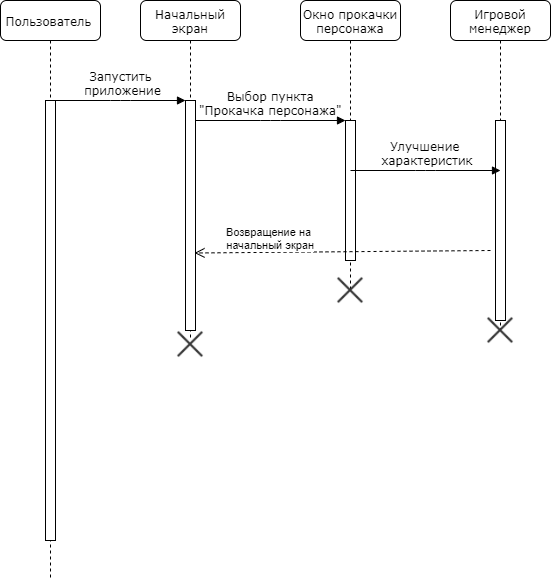

The diagram above was exported from draw.io. Its source (the exported page's mxGraphModel, read from the mxfile embedded in the PNG):
<mxGraphModel dx="1024" dy="485" grid="1" gridSize="10" guides="1" tooltips="1" connect="1" arrows="1" fold="1" page="1" pageScale="1" pageWidth="1100" pageHeight="850" background="#ffffff" math="0" shadow="0">
  <root>
    <mxCell id="0" />
    <mxCell id="1" parent="0" />
    <mxCell id="7baba1c4bc27f4b0-2" value="Начальный экран" style="shape=umlLifeline;perimeter=lifelinePerimeter;whiteSpace=wrap;html=1;container=1;collapsible=0;recursiveResize=0;outlineConnect=0;rounded=1;shadow=0;comic=0;labelBackgroundColor=none;strokeColor=#000000;strokeWidth=1;fillColor=#FFFFFF;fontFamily=Verdana;fontSize=12;fontColor=#000000;align=center;" parent="1" vertex="1">
      <mxGeometry x="240" y="80" width="100" height="340" as="geometry" />
    </mxCell>
    <mxCell id="7baba1c4bc27f4b0-10" value="" style="html=1;points=[];perimeter=orthogonalPerimeter;rounded=0;shadow=0;comic=0;labelBackgroundColor=none;strokeColor=#000000;strokeWidth=1;fillColor=#FFFFFF;fontFamily=Verdana;fontSize=12;fontColor=#000000;align=center;" parent="7baba1c4bc27f4b0-2" vertex="1">
      <mxGeometry x="45" y="100" width="10" height="230" as="geometry" />
    </mxCell>
    <mxCell id="Ih7-5hPU6bVYYlhAaAeX-5" value="" style="shape=image;html=1;verticalAlign=top;verticalLabelPosition=bottom;labelBackgroundColor=#ffffff;imageAspect=0;aspect=fixed;image=https://cdn4.iconfinder.com/data/icons/integral/128/cross-128.png" parent="7baba1c4bc27f4b0-2" vertex="1">
      <mxGeometry x="36" y="330" width="28" height="28" as="geometry" />
    </mxCell>
    <mxCell id="7baba1c4bc27f4b0-3" value="Окно прокачки персонажа" style="shape=umlLifeline;perimeter=lifelinePerimeter;whiteSpace=wrap;html=1;container=1;collapsible=0;recursiveResize=0;outlineConnect=0;rounded=1;shadow=0;comic=0;labelBackgroundColor=none;strokeColor=#000000;strokeWidth=1;fillColor=#FFFFFF;fontFamily=Verdana;fontSize=12;fontColor=#000000;align=center;" parent="1" vertex="1">
      <mxGeometry x="400" y="80" width="100" height="290" as="geometry" />
    </mxCell>
    <mxCell id="7baba1c4bc27f4b0-13" value="" style="html=1;points=[];perimeter=orthogonalPerimeter;rounded=0;shadow=0;comic=0;labelBackgroundColor=none;strokeColor=#000000;strokeWidth=1;fillColor=#FFFFFF;fontFamily=Verdana;fontSize=12;fontColor=#000000;align=center;" parent="7baba1c4bc27f4b0-3" vertex="1">
      <mxGeometry x="45" y="120" width="10" height="140" as="geometry" />
    </mxCell>
    <mxCell id="Ih7-5hPU6bVYYlhAaAeX-6" value="" style="shape=image;html=1;verticalAlign=top;verticalLabelPosition=bottom;labelBackgroundColor=#ffffff;imageAspect=0;aspect=fixed;image=https://cdn4.iconfinder.com/data/icons/integral/128/cross-128.png" parent="7baba1c4bc27f4b0-3" vertex="1">
      <mxGeometry x="36" y="276" width="28" height="28" as="geometry" />
    </mxCell>
    <mxCell id="7baba1c4bc27f4b0-8" value="Пользователь&amp;nbsp;" style="shape=umlLifeline;perimeter=lifelinePerimeter;whiteSpace=wrap;html=1;container=1;collapsible=0;recursiveResize=0;outlineConnect=0;rounded=1;shadow=0;comic=0;labelBackgroundColor=none;strokeColor=#000000;strokeWidth=1;fillColor=#FFFFFF;fontFamily=Verdana;fontSize=12;fontColor=#000000;align=center;" parent="1" vertex="1">
      <mxGeometry x="100" y="80" width="100" height="580" as="geometry" />
    </mxCell>
    <mxCell id="7baba1c4bc27f4b0-9" value="" style="html=1;points=[];perimeter=orthogonalPerimeter;rounded=0;shadow=0;comic=0;labelBackgroundColor=none;strokeColor=#000000;strokeWidth=1;fillColor=#FFFFFF;fontFamily=Verdana;fontSize=12;fontColor=#000000;align=center;" parent="7baba1c4bc27f4b0-8" vertex="1">
      <mxGeometry x="45" y="100" width="10" height="440" as="geometry" />
    </mxCell>
    <mxCell id="7baba1c4bc27f4b0-11" value="Запустить&lt;br&gt;&amp;nbsp;приложение" style="html=1;verticalAlign=bottom;endArrow=block;entryX=0;entryY=0;labelBackgroundColor=none;fontFamily=Verdana;fontSize=12;edgeStyle=elbowEdgeStyle;elbow=vertical;" parent="1" source="7baba1c4bc27f4b0-9" target="7baba1c4bc27f4b0-10" edge="1">
      <mxGeometry relative="1" as="geometry">
        <mxPoint x="220" y="190" as="sourcePoint" />
      </mxGeometry>
    </mxCell>
    <mxCell id="7baba1c4bc27f4b0-14" value="Выбор пункта&lt;br&gt;&quot;Прокачка персонажа&quot;" style="html=1;verticalAlign=bottom;endArrow=block;entryX=0;entryY=0;labelBackgroundColor=none;fontFamily=Verdana;fontSize=12;edgeStyle=elbowEdgeStyle;elbow=vertical;" parent="1" source="7baba1c4bc27f4b0-10" target="7baba1c4bc27f4b0-13" edge="1">
      <mxGeometry relative="1" as="geometry">
        <mxPoint x="370" y="200" as="sourcePoint" />
      </mxGeometry>
    </mxCell>
    <mxCell id="Ih7-5hPU6bVYYlhAaAeX-8" value="Игровой менеджер" style="shape=umlLifeline;perimeter=lifelinePerimeter;whiteSpace=wrap;html=1;container=1;collapsible=0;recursiveResize=0;outlineConnect=0;rounded=1;shadow=0;comic=0;labelBackgroundColor=none;strokeColor=#000000;strokeWidth=1;fillColor=#FFFFFF;fontFamily=Verdana;fontSize=12;fontColor=#000000;align=center;" parent="1" vertex="1">
      <mxGeometry x="550" y="80" width="100" height="330" as="geometry" />
    </mxCell>
    <mxCell id="Ih7-5hPU6bVYYlhAaAeX-9" value="" style="html=1;points=[];perimeter=orthogonalPerimeter;rounded=0;shadow=0;comic=0;labelBackgroundColor=none;strokeColor=#000000;strokeWidth=1;fillColor=#FFFFFF;fontFamily=Verdana;fontSize=12;fontColor=#000000;align=center;" parent="Ih7-5hPU6bVYYlhAaAeX-8" vertex="1">
      <mxGeometry x="45" y="120" width="10" height="200" as="geometry" />
    </mxCell>
    <mxCell id="Ih7-5hPU6bVYYlhAaAeX-10" value="" style="shape=image;html=1;verticalAlign=top;verticalLabelPosition=bottom;labelBackgroundColor=#ffffff;imageAspect=0;aspect=fixed;image=https://cdn4.iconfinder.com/data/icons/integral/128/cross-128.png" parent="Ih7-5hPU6bVYYlhAaAeX-8" vertex="1">
      <mxGeometry x="36" y="316" width="28" height="28" as="geometry" />
    </mxCell>
    <mxCell id="Ih7-5hPU6bVYYlhAaAeX-12" value="Улучшение&lt;br&gt;&amp;nbsp;характеристик" style="html=1;verticalAlign=bottom;endArrow=block;labelBackgroundColor=none;fontFamily=Verdana;fontSize=12;edgeStyle=elbowEdgeStyle;elbow=vertical;" parent="1" edge="1">
      <mxGeometry relative="1" as="geometry">
        <mxPoint x="450" y="250" as="sourcePoint" />
        <mxPoint x="600" y="250" as="targetPoint" />
      </mxGeometry>
    </mxCell>
    <mxCell id="Ih7-5hPU6bVYYlhAaAeX-1" value="Возвращение на&amp;nbsp;&lt;br&gt;начальный экран" style="html=1;verticalAlign=bottom;endArrow=open;dashed=1;endSize=8;entryX=0.9;entryY=0.663;entryDx=0;entryDy=0;entryPerimeter=0;" parent="1" edge="1" target="7baba1c4bc27f4b0-10">
      <mxGeometry x="0.4865" y="1" relative="1" as="geometry">
        <mxPoint x="590" y="330" as="sourcePoint" />
        <mxPoint x="450" y="330" as="targetPoint" />
        <mxPoint as="offset" />
      </mxGeometry>
    </mxCell>
  </root>
</mxGraphModel>